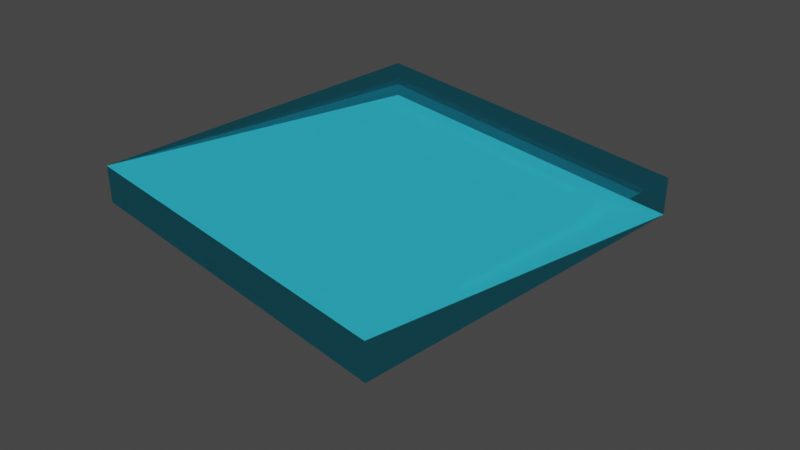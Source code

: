 # Source: water.blend  (saved by Blender 2.93.20; exported with 4.5.12 LTS)
import bpy
from mathutils import Matrix  # noqa: F401  (used for matrix-valued properties, if any)

bpy.ops.wm.read_factory_settings(use_empty=True)
scene = bpy.context.scene
scene.name = 'Scene'

# ---- collections
col_water = bpy.data.collections.new('Water'); scene.collection.children.link(col_water)
col_fast_water = bpy.data.collections.new('Fast Water'); scene.collection.children.link(col_fast_water)
col_unused = bpy.data.collections.new('Unused'); scene.collection.children.link(col_unused)
col_unused.hide_render = True
col_lights = bpy.data.collections.new('Lights')  # instanced only; not linked into the scene

# ---- materials (node trees are filled in below, after node groups)
mat_water_texture = bpy.data.materials.new('Water Texture')
mat_water_cloud_texture = bpy.data.materials.new('Water Cloud Texture')

# ---- material node trees
mat_water_texture.use_nodes = True; mat_water_texture.node_tree.nodes.clear()
_N = mat_water_texture.node_tree.nodes; _L = mat_water_texture.node_tree.links
n0 = _N.new('ShaderNodeBsdfGlass'); n0.name = 'Glass BSDF'; n0.location = (-232, 306)
n0.distribution = 'BECKMANN'
n0.inputs[0].default_value = (0.217, 0.847, 1.0, 1.0)
n0.inputs[2].default_value = 1.1
n1 = _N.new('ShaderNodeBsdfTransparent'); n1.name = 'Transparent BSDF'; n1.location = (-228, -15)
n1.inputs[0].default_value = (0.384, 0.916, 1.0, 1.0)
n2 = _N.new('ShaderNodeOutputMaterial'); n2.name = 'Material Output'; n2.location = (383, 229)
n3 = _N.new('ShaderNodeMixShader'); n3.name = 'Mix Shader'; n3.location = (121, 226)
n3.inputs[0].default_value = 0.792
_L.new(n3.outputs[0], n2.inputs[0])
_L.new(n0.outputs[0], n3.inputs[1])
_L.new(n1.outputs[0], n3.inputs[2])
n2.is_active_output = True
mat_water_cloud_texture.use_nodes = True; mat_water_cloud_texture.node_tree.nodes.clear()
_N = mat_water_cloud_texture.node_tree.nodes; _L = mat_water_cloud_texture.node_tree.links
n0 = _N.new('ShaderNodeVolumePrincipled'); n0.name = 'Principled Volume'; n0.location = (10, 300)
n0.inputs[0].default_value = (0.4456, 0.7579, 0.9404, 1.0)
n1 = _N.new('ShaderNodeOutputMaterial'); n1.name = 'Material Output'; n1.location = (300, 300)
_L.new(n0.outputs[0], n1.inputs[1])
n1.is_active_output = True

# ---- world
world_world = bpy.data.worlds.new('World'); scene.world = world_world
world_world.use_nodes = True; world_world.node_tree.nodes.clear()
_N = world_world.node_tree.nodes; _L = world_world.node_tree.links
n0 = _N.new('ShaderNodeOutputWorld'); n0.name = 'World Output'; n0.location = (300, 300)
n1 = _N.new('ShaderNodeBackground'); n1.name = 'Background'; n1.location = (10, 300)
n1.inputs[0].default_value = (0.05088, 0.05088, 0.05088, 1.0)
_L.new(n1.outputs[0], n0.inputs[0])
n0.is_active_output = True
world_world.color = (0.05088, 0.05088, 0.05088)
world_world.use_sun_shadow = False
world_world.sun_shadow_jitter_overblur = 0.0

# ---- cameras
cam_camera_001 = bpy.data.cameras.new('Camera.001')

# ---- meshes
me_plane = bpy.data.meshes.new('Plane')
me_plane.from_pydata([(-1.0, -1.0, 0.0), (1.0, -1.0, -0.2121), (-1.0, 1.0, 0.0), (1.0, 1.0, -0.2121)], [], [(0, 1, 3, 2)])
_uv = me_plane.uv_layers.new(name='UVMap')
_uv.uv.foreach_set('vector', [0.0, 0.0, 1.0, 0.0, 1.0, 1.0, 0.0, 1.0])
me_plane.use_remesh_fix_poles = True
me_plane.use_remesh_preserve_attributes = False
me_plane.update()
me_cube_001 = bpy.data.meshes.new('Cube.001')
me_cube_001.from_pydata([(-11.0, -11.0, -2.333), (-11.0, -11.0, 9.924e-09), (-11.0, 11.0, -2.333), (-11.0, 11.0, 9.924e-09), (11.0, -11.0, -2.333), (11.0, -11.0, 9.924e-09), (11.0, 11.0, -2.333), (11.0, 11.0, 9.924e-09)], [], [(0, 1, 3, 2), (2, 3, 7, 6), (6, 7, 5, 4), (4, 5, 1, 0), (2, 6, 4, 0), (7, 3, 1, 5)])
_uv = me_cube_001.uv_layers.new(name='UVMap')
_uv.uv.foreach_set('vector', [0.375, 0.0, 0.625, 0.0, 0.625, 0.25, 0.375, 0.25, 0.375, 0.25, 0.625, 0.25, 0.625, 0.5, 0.375, 0.5, 0.375, 0.5, 0.625, 0.5, 0.625, 0.75, 0.375, 0.75, 0.375, 0.75, 0.625, 0.75, 0.625, 1.0, 0.375, 1.0, 0.125, 0.5, 0.375, 0.5, 0.375, 0.75, 0.125, 0.75, 0.625, 0.5, 0.875, 0.5, 0.875, 0.75, 0.625, 0.75])
me_cube_001.use_remesh_fix_poles = True
me_cube_001.use_remesh_preserve_attributes = False
me_cube_001.update()
me_cube_004 = bpy.data.meshes.new('Cube.004')
me_cube_004.from_pydata([(-11.0, -11.0, -2.333), (-11.0, -11.0, 9.924e-09), (-11.0, 11.0, -2.333), (-11.0, 11.0, 9.924e-09), (11.0, -11.0, -2.333), (11.0, -11.0, 9.924e-09), (11.0, 11.0, -2.333), (11.0, 11.0, 9.924e-09)], [], [(0, 1, 3, 2), (2, 3, 7, 6), (6, 7, 5, 4), (4, 5, 1, 0), (2, 6, 4, 0), (7, 3, 1, 5)])
_uv = me_cube_004.uv_layers.new(name='UVMap')
_uv.uv.foreach_set('vector', [0.375, 0.0, 0.625, 0.0, 0.625, 0.25, 0.375, 0.25, 0.375, 0.25, 0.625, 0.25, 0.625, 0.5, 0.375, 0.5, 0.375, 0.5, 0.625, 0.5, 0.625, 0.75, 0.375, 0.75, 0.375, 0.75, 0.625, 0.75, 0.625, 1.0, 0.375, 1.0, 0.125, 0.5, 0.375, 0.5, 0.375, 0.75, 0.125, 0.75, 0.625, 0.5, 0.875, 0.5, 0.875, 0.75, 0.625, 0.75])
me_cube_004.materials.append(mat_water_texture)
me_cube_004.use_remesh_fix_poles = True
me_cube_004.use_remesh_preserve_attributes = False
me_cube_004.update()
me_cube_006 = bpy.data.meshes.new('Cube.006')
me_cube_006.from_pydata([(-11.0, -11.0, -2.333), (-11.0, -11.0, 9.924e-09), (-11.0, 11.0, -2.333), (-11.0, 11.0, 9.924e-09), (11.0, -11.0, -2.333), (11.0, -11.0, 9.924e-09), (11.0, 11.0, -2.333), (11.0, 11.0, 9.924e-09)], [], [(0, 1, 3, 2), (2, 3, 7, 6), (6, 7, 5, 4), (4, 5, 1, 0), (2, 6, 4, 0), (7, 3, 1, 5)])
_uv = me_cube_006.uv_layers.new(name='UVMap')
_uv.uv.foreach_set('vector', [0.375, 0.0, 0.625, 0.0, 0.625, 0.25, 0.375, 0.25, 0.375, 0.25, 0.625, 0.25, 0.625, 0.5, 0.375, 0.5, 0.375, 0.5, 0.625, 0.5, 0.625, 0.75, 0.375, 0.75, 0.375, 0.75, 0.625, 0.75, 0.625, 1.0, 0.375, 1.0, 0.125, 0.5, 0.375, 0.5, 0.375, 0.75, 0.125, 0.75, 0.625, 0.5, 0.875, 0.5, 0.875, 0.75, 0.625, 0.75])
me_cube_006.materials.append(mat_water_texture)
me_cube_006.use_remesh_fix_poles = True
me_cube_006.use_remesh_preserve_attributes = False
me_cube_006.update()
me_cube_002 = bpy.data.meshes.new('Cube.002')
me_cube_002.from_pydata([(-11.0, -11.0, -2.333), (-11.0, -11.0, -0.6666), (-11.0, 11.0, -2.333), (-11.0, 11.0, -0.6666), (11.0, -11.0, -2.333), (11.0, -11.0, -0.6666), (11.0, 11.0, -2.333), (11.0, 11.0, -0.6666)], [], [(0, 1, 3, 2), (2, 3, 7, 6), (6, 7, 5, 4), (4, 5, 1, 0), (2, 6, 4, 0), (7, 3, 1, 5)])
_uv = me_cube_002.uv_layers.new(name='UVMap')
_uv.uv.foreach_set('vector', [0.375, 0.0, 0.625, 0.0, 0.625, 0.25, 0.375, 0.25, 0.375, 0.25, 0.625, 0.25, 0.625, 0.5, 0.375, 0.5, 0.375, 0.5, 0.625, 0.5, 0.625, 0.75, 0.375, 0.75, 0.375, 0.75, 0.625, 0.75, 0.625, 1.0, 0.375, 1.0, 0.125, 0.5, 0.375, 0.5, 0.375, 0.75, 0.125, 0.75, 0.625, 0.5, 0.875, 0.5, 0.875, 0.75, 0.625, 0.75])
me_cube_002.use_remesh_fix_poles = True
me_cube_002.use_remesh_preserve_attributes = False
me_cube_002.update()
me_cube_003 = bpy.data.meshes.new('Cube.003')
me_cube_003.from_pydata([(-11.0, -11.0, -2.333), (-11.0, -11.0, -1.333), (-11.0, 11.0, -2.333), (-11.0, 11.0, -1.333), (11.0, -11.0, -2.333), (11.0, -11.0, -1.333), (11.0, 11.0, -2.333), (11.0, 11.0, -1.333)], [], [(0, 1, 3, 2), (2, 3, 7, 6), (6, 7, 5, 4), (4, 5, 1, 0), (2, 6, 4, 0), (7, 3, 1, 5)])
_uv = me_cube_003.uv_layers.new(name='UVMap')
_uv.uv.foreach_set('vector', [0.375, 0.0, 0.625, 0.0, 0.625, 0.25, 0.375, 0.25, 0.375, 0.25, 0.625, 0.25, 0.625, 0.5, 0.375, 0.5, 0.375, 0.5, 0.625, 0.5, 0.625, 0.75, 0.375, 0.75, 0.375, 0.75, 0.625, 0.75, 0.625, 1.0, 0.375, 1.0, 0.125, 0.5, 0.375, 0.5, 0.375, 0.75, 0.125, 0.75, 0.625, 0.5, 0.875, 0.5, 0.875, 0.75, 0.625, 0.75])
me_cube_003.use_remesh_fix_poles = True
me_cube_003.use_remesh_preserve_attributes = False
me_cube_003.update()

# ---- objects
ob_camera = bpy.data.objects.new('Camera', cam_camera_001)
ob_plane = bpy.data.objects.new('Plane', me_plane)
ob_lights = bpy.data.objects.new('Lights', None)
ob_shallow_mesh = bpy.data.objects.new('Shallow Mesh', me_cube_001)
ob_water_transparent = bpy.data.objects.new('Water Transparent', me_cube_004)
ob_shallow_volume = bpy.data.objects.new('Shallow Volume', None)
ob_water_transparent_copy = bpy.data.objects.new('Water Transparent Copy', me_cube_006)
ob_deep_volume = bpy.data.objects.new('Deep Volume', None)
ob_medium_volume = bpy.data.objects.new('Medium Volume', None)
ob_medium_mesh = bpy.data.objects.new('Medium Mesh', me_cube_002)
ob_deep_mesh = bpy.data.objects.new('Deep Mesh', me_cube_003)

# ---- transforms, parenting, visibility, modifiers, constraints
ob_camera.location = (-35.99, -40.65, 28.95)
ob_camera.rotation_euler = (1.033, -3.57e-07, -0.74)
ob_plane.location = (0.0, 0.0, 0.0)
ob_plane.scale = (11.0, 11.0, 11.0)
ob_lights.location = (0.0, 0.0, 0.0)
ob_lights.instance_type = 'COLLECTION'
ob_shallow_mesh.location = (0.0, 0.0, 0.0)
ob_shallow_mesh.scale = (1.091, 1.091, 1.0)
ob_shallow_mesh.hide_render = True
ob_water_transparent.location = (0.0, 0.0, 0.0)
ob_shallow_volume.location = (0.0, 0.0, 0.0)
ob_shallow_volume.empty_image_offset = (0.0, 0.0)
_m = ob_shallow_volume.modifiers.new('Mesh to Volume', 'MESH_TO_VOLUME')
_m.show_render = True
_m.object = ob_shallow_mesh
_m.voxel_size = 0.1
_m.voxel_amount = 32
_m.interior_band_width = 0.1
_m.density = 0.15
_m = ob_shallow_volume.modifiers.new('Volume Displace', 'VOLUME_DISPLACE')
_m.show_render = True
_m.strength = 0.3
_m.texture_mid_level = (0.5, 0.5, 0.5)
_m.texture_sample_radius = 1.0
ob_water_transparent_copy.location = (0.0, 0.0, 0.0)
ob_deep_volume.location = (0.0, 0.0, 0.0)
ob_deep_volume.empty_image_offset = (0.0, 0.0)
ob_deep_volume.hide_render = True
_m = ob_deep_volume.modifiers.new('Mesh to Volume', 'MESH_TO_VOLUME')
_m.show_render = True
_m.object = ob_deep_mesh
_m.voxel_size = 0.1
_m.voxel_amount = 32
_m.interior_band_width = 0.1
_m.density = 0.1
_m = ob_deep_volume.modifiers.new('Volume Displace', 'VOLUME_DISPLACE')
_m.show_render = True
_m.strength = 0.3
_m.texture_mid_level = (0.5, 0.5, 0.5)
_m.texture_sample_radius = 1.0
ob_medium_volume.location = (0.0, 0.0, 0.0)
ob_medium_volume.empty_image_offset = (0.0, 0.0)
ob_medium_volume.hide_render = True
_m = ob_medium_volume.modifiers.new('Mesh to Volume', 'MESH_TO_VOLUME')
_m.show_render = True
_m.object = ob_medium_mesh
_m.voxel_size = 0.1
_m.voxel_amount = 32
_m.interior_band_width = 0.1
_m.density = 0.1
_m = ob_medium_volume.modifiers.new('Volume Displace', 'VOLUME_DISPLACE')
_m.show_render = True
_m.strength = 0.3
_m.texture_mid_level = (0.5, 0.5, 0.5)
_m.texture_sample_radius = 1.0
ob_medium_mesh.location = (0.0, 0.0, 0.0)
ob_medium_mesh.scale = (1.091, 1.091, 1.0)
ob_medium_mesh.hide_render = True
ob_deep_mesh.location = (0.0, 0.0, 0.0)
ob_deep_mesh.scale = (1.091, 1.091, 1.0)
ob_deep_mesh.hide_render = True
ob_lights.instance_collection = col_lights

# ---- collection membership
scene.collection.objects.link(ob_camera)
scene.collection.objects.link(ob_plane)
scene.collection.objects.link(ob_lights)
col_water.objects.link(ob_shallow_mesh)
col_water.objects.link(ob_water_transparent)
col_water.objects.link(ob_shallow_volume)
col_fast_water.objects.link(ob_water_transparent_copy)
col_unused.objects.link(ob_deep_volume)
col_unused.objects.link(ob_medium_volume)
col_unused.objects.link(ob_medium_mesh)
col_unused.objects.link(ob_deep_mesh)

# ---- scene / render settings (as saved in the file)
scene.camera = ob_camera
scene.frame_start = 1; scene.frame_end = 250; scene.frame_set(1)
scene.render.engine = 'CYCLES'
scene.cycles.use_denoising = False
scene.cycles.samples = 128
scene.cycles.sampling_pattern = 'TABULATED_SOBOL'
scene.cycles.use_light_tree = False
scene.view_settings.view_transform = 'Filmic'
bpy.context.view_layer.update()

# ---- added for rendering (the .blend has no usable light): sun
light_auto_sun = bpy.data.lights.new('AutoSun', 'SUN')
light_auto_sun.energy = 3.0
light_auto_sun.angle = 0.0523599
ob_auto_sun = bpy.data.objects.new('AutoSun', light_auto_sun)
scene.collection.objects.link(ob_auto_sun)
ob_auto_sun.rotation_euler = (0.872665, 0.174533, 0.523599)
bpy.context.view_layer.update()
